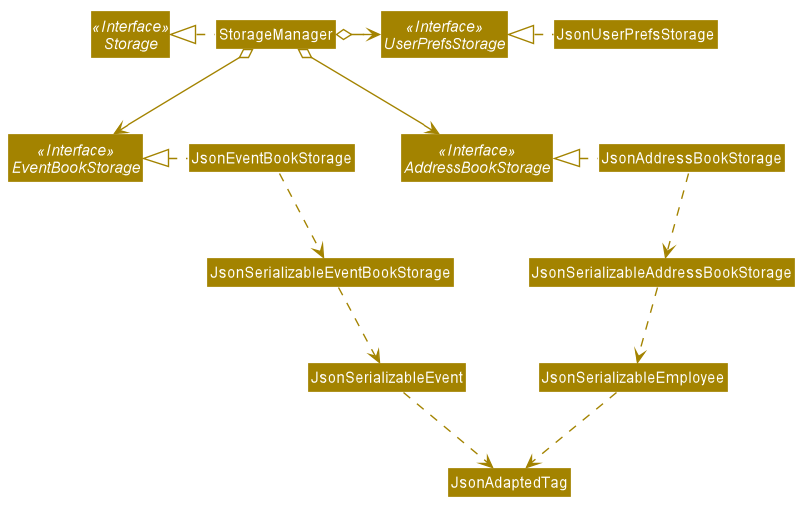

The diagram above was rendered by PlantUML. Its source (embedded in the PNG):
@startuml








skinparam BackgroundColor #FFFFFFF

skinparam Shadowing false

skinparam Class {
    FontColor #FFFFFF
    BorderThickness 1
    BorderColor #FFFFFF
    StereotypeFontColor #FFFFFF
    FontName Arial
}

skinparam Actor {
    BorderColor #000000
    Color #000000
    FontName Arial
}

skinparam Sequence {
    MessageAlign center
    BoxFontSize 15
    BoxPadding 0
    BoxFontColor #FFFFFF
    FontName Arial
}

skinparam Participant {
    FontColor #FFFFFFF
    Padding 20
}

skinparam MinClassWidth 50
skinparam ParticipantPadding 10
skinparam Shadowing false
skinparam DefaultTextAlignment center
skinparam packageStyle Rectangle

hide footbox
hide members
hide circle
skinparam arrowThickness 1.1
skinparam arrowColor #A38300
skinparam classBackgroundColor #A38300

Interface Storage <<Interface>>
Interface UserPrefsStorage <<Interface>>
Interface AddressBookStorage <<Interface>>
Interface EventBookStorage <<Interface>>

Class StorageManager
Class JsonUserPrefsStorage
Class JsonAddressBookStorage

StorageManager .left.|> Storage
StorageManager o-right-> UserPrefsStorage
StorageManager o--> AddressBookStorage
StorageManager o--> EventBookStorage

JsonUserPrefsStorage .left.|> UserPrefsStorage
JsonAddressBookStorage .left.|> AddressBookStorage
JsonAddressBookStorage .down.> JsonSerializableAddressBookStorage
JsonSerializableAddressBookStorage .down.> JsonSerializableEmployee
JsonSerializableEmployee .down.> JsonAdaptedTag

JsonEventBookStorage .left.|> EventBookStorage
JsonEventBookStorage .down.> JsonSerializableEventBookStorage
JsonSerializableEventBookStorage .down.> JsonSerializableEvent
JsonSerializableEvent .down.> JsonAdaptedTag
@enduml